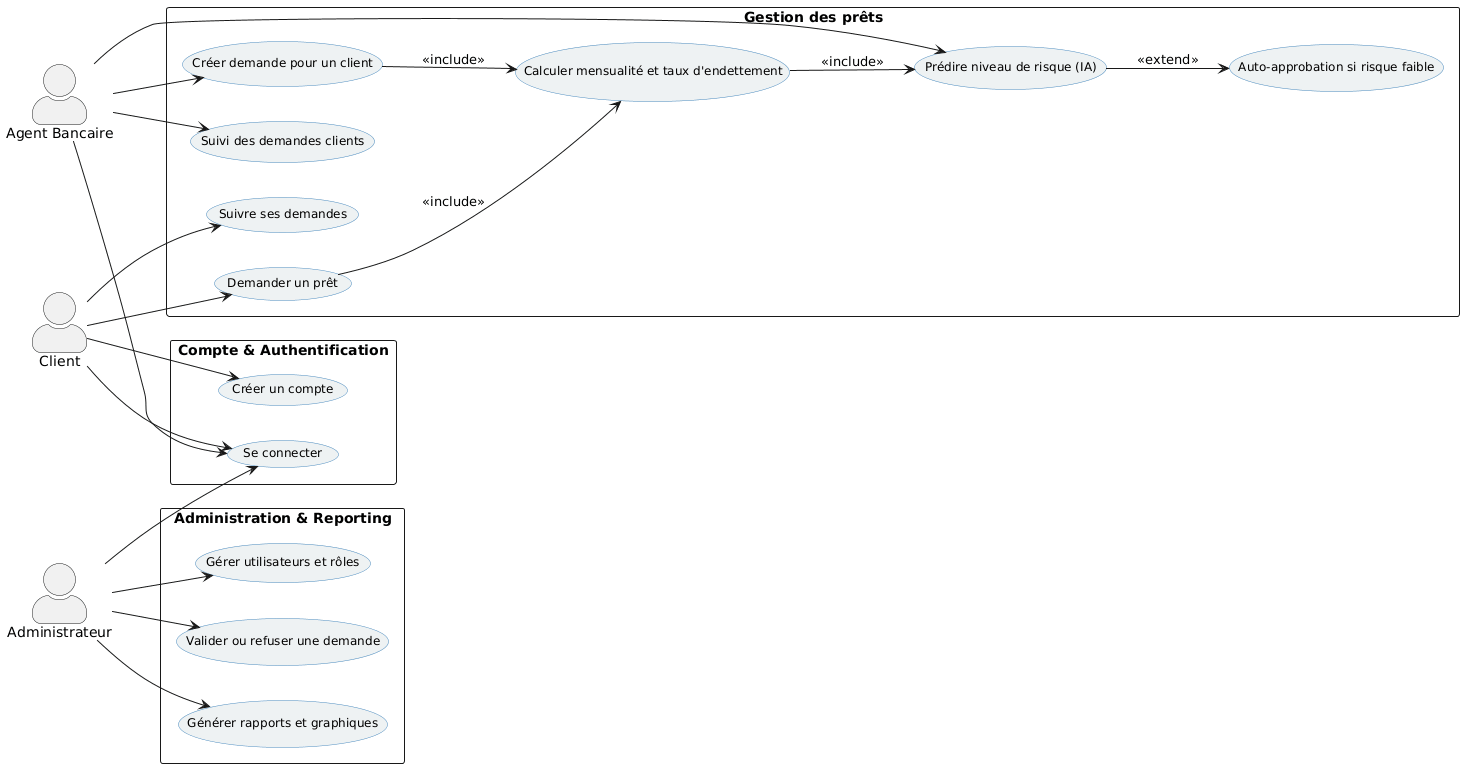

The diagram above was rendered by PlantUML. Its source (embedded in the PNG):
@startuml
'==============================================
' Diagramme de cas d'usage - Gestion Prêts Bancaires
' Version professionnelle et hiérarchisée
'==============================================

left to right direction
skinparam actorStyle awesome
skinparam packageStyle rectangle
skinparam usecase {
    BackgroundColor #EEF2F3
    BorderColor #4B8BBE
    FontSize 12
}

'===================
' Définition des acteurs
'===================
actor "Client" as Client
actor "Agent Bancaire" as Agent
actor "Administrateur" as Admin

'===================
' Packages fonctionnels
'===================
package "Compte & Authentification" {
    usecase "Créer un compte" as UC1
    usecase "Se connecter" as UC2
}

package "Gestion des prêts" {
    usecase "Demander un prêt" as UC3
    usecase "Suivre ses demandes" as UC4
    usecase "Créer demande pour un client" as UC5
    usecase "Suivi des demandes clients" as UC6
    usecase "Calculer mensualité et taux d'endettement" as UC7
    usecase "Prédire niveau de risque (IA)" as UC8
    usecase "Auto-approbation si risque faible" as UC9
}

package "Administration & Reporting" {
    usecase "Valider ou refuser une demande" as UC10
    usecase "Générer rapports et graphiques" as UC11
    usecase "Gérer utilisateurs et rôles" as UC12
}

'===================
' Relations acteur → cas d'usage
'===================
' Client
Client --> UC1
Client --> UC2
Client --> UC3
Client --> UC4

' Agent Bancaire
Agent --> UC2
Agent --> UC5
Agent --> UC6
Agent --> UC8

' Admin
Admin --> UC2
Admin --> UC10
Admin --> UC11
Admin --> UC12

'===================
' Relations internes
'===================
UC3 --> UC7 : <<include>>
UC5 --> UC7 : <<include>>
UC7 --> UC8 : <<include>>
UC8 --> UC9 : <<extend>>
@enduml